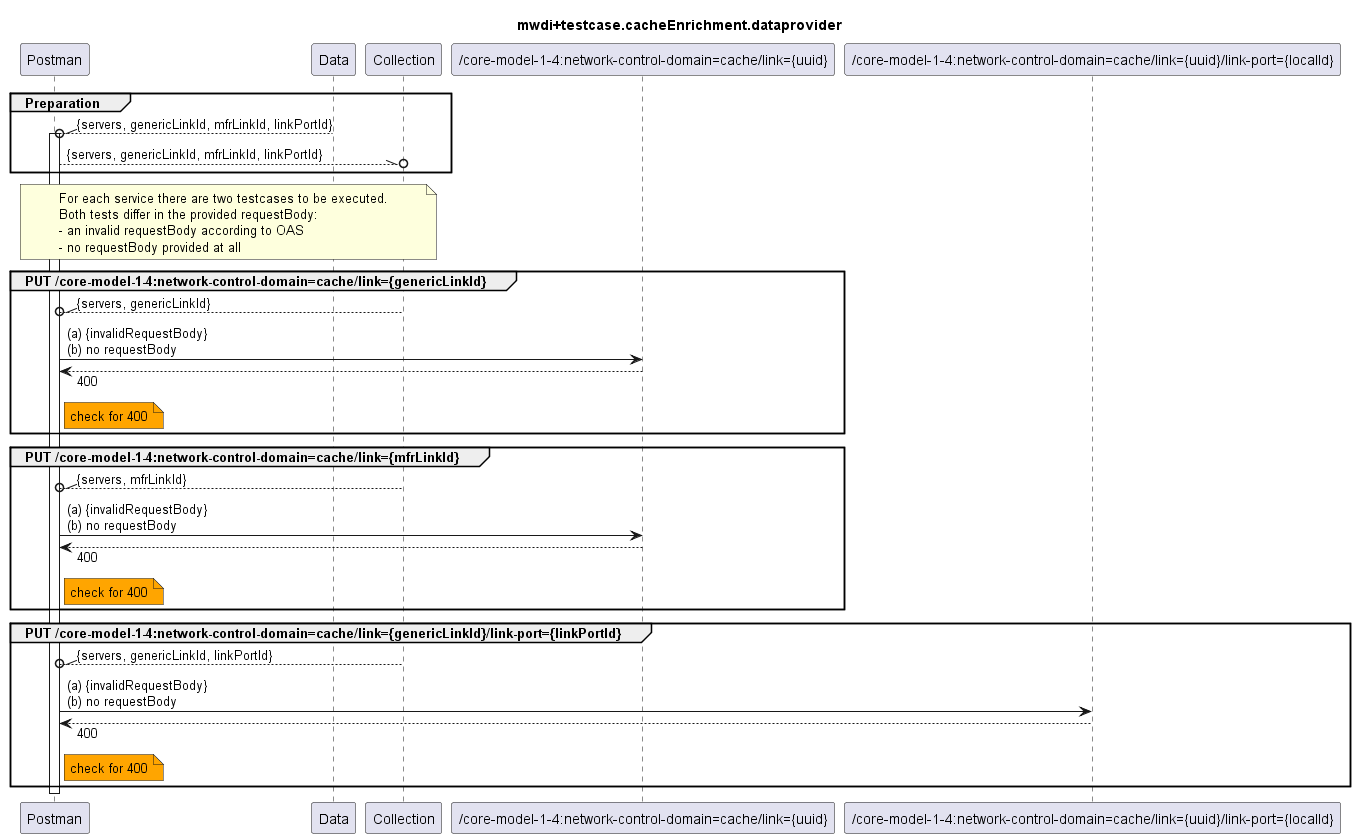

The diagram above was rendered by PlantUML. Its source (embedded in the PNG):
@startuml mwdi+diagram.invalidOrMissingRequestBody.cacheEnrichement
skinparam responseMessageBelowArrow true

title
mwdi+testcase.cacheEnrichment.dataprovider
end title

participant "Postman" as Postman
participant "Data" as Data
participant "Collection" as Collection

participant "/core-model-1-4:network-control-domain=cache/link={uuid}" as LINK
participant "/core-model-1-4:network-control-domain=cache/link={uuid}/link-port={localId}" as LINKPORT


group Preparation
  Data --\\o Postman : {servers, genericLinkId, mfrLinkId, linkPortId}
  activate Postman
  Postman --\\o Collection : {servers, genericLinkId, mfrLinkId, linkPortId}
end


note over Postman, Collection
  For each service there are two testcases to be executed.
  Both tests differ in the provided requestBody:
  - an invalid requestBody according to OAS
  - no requestBody provided at all
end note


group PUT /core-model-1-4:network-control-domain=cache/link={genericLinkId}
  Collection --\\o Postman : {servers, genericLinkId}
  Postman -> LINK : (a) {invalidRequestBody} \n(b) no requestBody
  Postman <-- LINK : 400
  note right Postman #Orange
    check for 400
  end note
end

group PUT /core-model-1-4:network-control-domain=cache/link={mfrLinkId}
  Collection --\\o Postman : {servers, mfrLinkId}
  Postman -> LINK : (a) {invalidRequestBody} \n(b) no requestBody
  Postman <-- LINK : 400
  note right Postman #Orange
    check for 400
  end note
end

group PUT /core-model-1-4:network-control-domain=cache/link={genericLinkId}/link-port={linkPortId}
  Collection --\\o Postman : {servers, genericLinkId, linkPortId}
  Postman -> LINKPORT : (a) {invalidRequestBody} \n(b) no requestBody
  Postman <-- LINKPORT : 400
  note right Postman #Orange
    check for 400
  end note
end


deactivate Postman

@enduml